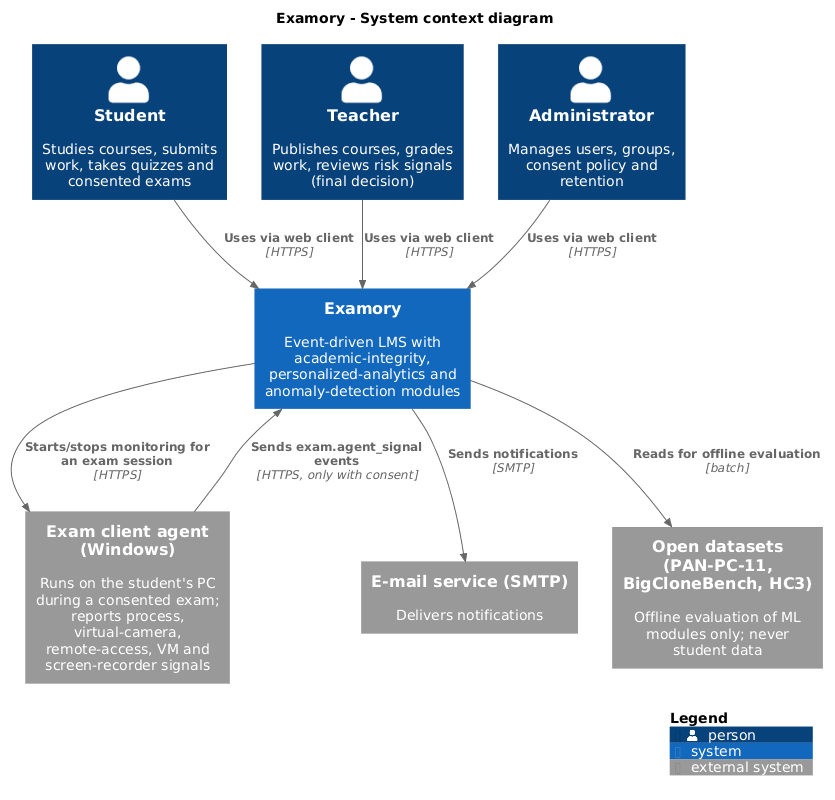

The diagram above was rendered by PlantUML. Its source (embedded in the PNG):
@startuml
' docs/04_uml/context.puml

!include <C4/C4_Context>
title Examory - System context diagram

Person(student, "Student", "Studies courses, submits work, takes quizzes and consented exams")
Person(teacher, "Teacher", "Publishes courses, grades work, reviews risk signals (final decision)")
Person(admin, "Administrator", "Manages users, groups, consent policy and retention")

System(examory, "Examory", "Event-driven LMS with academic-integrity, personalized-analytics and anomaly-detection modules")

System_Ext(agent, "Exam client agent (Windows)", "Runs on the student's PC during a consented exam; reports process, virtual-camera, remote-access, VM and screen-recorder signals")
System_Ext(email, "E-mail service (SMTP)", "Delivers notifications")
System_Ext(figma, "Open datasets (PAN-PC-11, BigCloneBench, HC3)", "Offline evaluation of ML modules only; never student data")

Rel(student, examory, "Uses via web client", "HTTPS")
Rel(teacher, examory, "Uses via web client", "HTTPS")
Rel(admin, examory, "Uses via web client", "HTTPS")
Rel(agent, examory, "Sends exam.agent_signal events", "HTTPS, only with consent")
Rel(examory, agent, "Starts/stops monitoring for an exam session", "HTTPS")
Rel(examory, email, "Sends notifications", "SMTP")
Rel(examory, figma, "Reads for offline evaluation", "batch")

SHOW_LEGEND()
@enduml